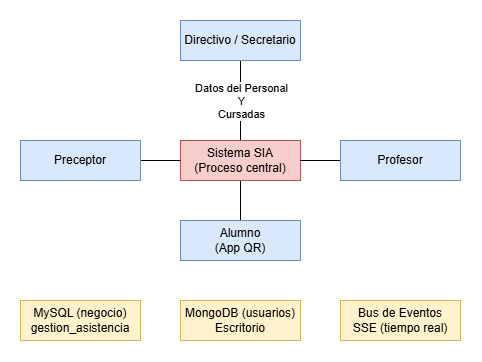

The diagram above was exported from draw.io. Its source (the exported page's mxGraphModel, read from the mxfile embedded in the PNG):
<mxGraphModel dx="932" dy="1193" grid="1" gridSize="10" guides="1" tooltips="1" connect="1" arrows="1" fold="1" page="1" pageScale="1" pageWidth="827" pageHeight="1169" math="0" shadow="0">
  <root>
    <mxCell id="0" />
    <mxCell id="1" parent="0" />
    <mxCell id="iSzHTO4qkagFjTFoL8WW-7" edge="1" parent="1" source="iSzHTO4qkagFjTFoL8WW-1" style="edgeStyle=orthogonalEdgeStyle;rounded=0;orthogonalLoop=1;jettySize=auto;html=1;entryX=0.5;entryY=0;entryDx=0;entryDy=0;endArrow=none;endFill=0;" target="iSzHTO4qkagFjTFoL8WW-2">
      <mxGeometry relative="1" as="geometry" />
    </mxCell>
    <mxCell id="iSzHTO4qkagFjTFoL8WW-13" connectable="0" parent="iSzHTO4qkagFjTFoL8WW-7" style="edgeLabel;html=1;align=center;verticalAlign=middle;resizable=0;points=[];" value="Datos del Personal&lt;br&gt;Y&lt;div&gt;&lt;div&gt;Cursadas&lt;/div&gt;&lt;/div&gt;" vertex="1">
      <mxGeometry relative="1" x="-0.0078" as="geometry">
        <mxPoint as="offset" />
      </mxGeometry>
    </mxCell>
    <mxCell id="iSzHTO4qkagFjTFoL8WW-1" parent="1" style="rounded=0;whiteSpace=wrap;html=1;fillColor=#dae8fc;strokeColor=#6c8ebf;" value="Directivo / Secretario" vertex="1">
      <mxGeometry height="40" width="120" x="320" y="40" as="geometry" />
    </mxCell>
    <mxCell id="iSzHTO4qkagFjTFoL8WW-6" edge="1" parent="1" source="iSzHTO4qkagFjTFoL8WW-2" style="edgeStyle=orthogonalEdgeStyle;rounded=0;orthogonalLoop=1;jettySize=auto;html=1;entryX=0.5;entryY=0;entryDx=0;entryDy=0;endArrow=none;endFill=0;" target="iSzHTO4qkagFjTFoL8WW-5">
      <mxGeometry relative="1" as="geometry" />
    </mxCell>
    <mxCell id="iSzHTO4qkagFjTFoL8WW-2" parent="1" style="rounded=0;whiteSpace=wrap;html=1;fillColor=#f8cecc;strokeColor=#b85450;" value="Sistema SIA&lt;br&gt;(Proceso central)" vertex="1">
      <mxGeometry height="40" width="120" x="320" y="160" as="geometry" />
    </mxCell>
    <mxCell id="iSzHTO4qkagFjTFoL8WW-8" edge="1" parent="1" source="iSzHTO4qkagFjTFoL8WW-3" style="edgeStyle=orthogonalEdgeStyle;rounded=0;orthogonalLoop=1;jettySize=auto;html=1;entryX=0;entryY=0.5;entryDx=0;entryDy=0;endArrow=none;endFill=0;" target="iSzHTO4qkagFjTFoL8WW-2">
      <mxGeometry relative="1" as="geometry" />
    </mxCell>
    <mxCell id="iSzHTO4qkagFjTFoL8WW-3" parent="1" style="rounded=0;whiteSpace=wrap;html=1;fillColor=#dae8fc;strokeColor=#6c8ebf;" value="Preceptor" vertex="1">
      <mxGeometry height="40" width="120" x="160" y="160" as="geometry" />
    </mxCell>
    <mxCell id="iSzHTO4qkagFjTFoL8WW-9" edge="1" parent="1" source="iSzHTO4qkagFjTFoL8WW-4" style="edgeStyle=orthogonalEdgeStyle;rounded=0;orthogonalLoop=1;jettySize=auto;html=1;entryX=1;entryY=0.5;entryDx=0;entryDy=0;endArrow=none;endFill=0;" target="iSzHTO4qkagFjTFoL8WW-2">
      <mxGeometry relative="1" as="geometry" />
    </mxCell>
    <mxCell id="iSzHTO4qkagFjTFoL8WW-4" parent="1" style="rounded=0;whiteSpace=wrap;html=1;fillColor=#dae8fc;strokeColor=#6c8ebf;" value="Profesor" vertex="1">
      <mxGeometry height="40" width="120" x="480" y="160" as="geometry" />
    </mxCell>
    <mxCell id="iSzHTO4qkagFjTFoL8WW-5" parent="1" style="rounded=0;whiteSpace=wrap;html=1;fillColor=#dae8fc;strokeColor=#6c8ebf;" value="Alumno&lt;br&gt;(App QR)" vertex="1">
      <mxGeometry height="40" width="120" x="320" y="240" as="geometry" />
    </mxCell>
    <mxCell id="iSzHTO4qkagFjTFoL8WW-10" parent="1" style="rounded=0;whiteSpace=wrap;html=1;fillColor=#fff2cc;strokeColor=#d6b656;" value="MySQL (negocio)&lt;div&gt;gestion_asistencia&lt;/div&gt;" vertex="1">
      <mxGeometry height="40" width="120" x="160" y="320" as="geometry" />
    </mxCell>
    <mxCell id="iSzHTO4qkagFjTFoL8WW-11" parent="1" style="rounded=0;whiteSpace=wrap;html=1;fillColor=#fff2cc;strokeColor=#d6b656;" value="MongoDB (usuarios)&lt;div&gt;Escritorio&lt;/div&gt;" vertex="1">
      <mxGeometry height="40" width="120" x="320" y="320" as="geometry" />
    </mxCell>
    <mxCell id="iSzHTO4qkagFjTFoL8WW-12" parent="1" style="rounded=0;whiteSpace=wrap;html=1;fillColor=#fff2cc;strokeColor=#d6b656;" value="Bus de Eventos&lt;div&gt;SSE (tiempo real)&lt;/div&gt;" vertex="1">
      <mxGeometry height="40" width="120" x="480" y="320" as="geometry" />
    </mxCell>
  </root>
</mxGraphModel>